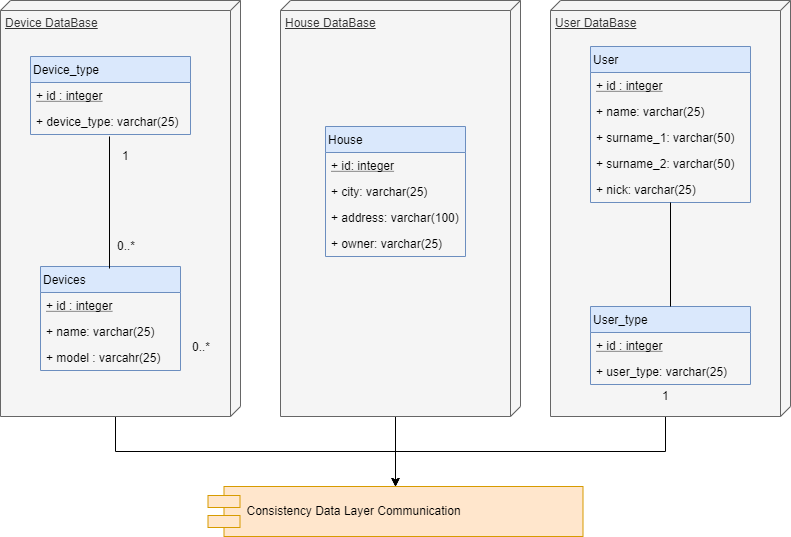

The diagram above was exported from draw.io. Its source (the exported page's mxGraphModel, read from the mxfile embedded in the PNG):
<mxGraphModel dx="1408" dy="709" grid="1" gridSize="10" guides="1" tooltips="1" connect="1" arrows="1" fold="1" page="1" pageScale="1" pageWidth="1100" pageHeight="850" background="#ffffff" math="0" shadow="0">
  <root>
    <mxCell id="0" />
    <mxCell id="1" parent="0" />
    <mxCell id="cBjnYEybTeHp4VhppdSK-7" style="edgeStyle=orthogonalEdgeStyle;rounded=0;orthogonalLoop=1;jettySize=auto;html=1;exitX=0;exitY=0;exitDx=416;exitDy=125;exitPerimeter=0;entryX=0.5;entryY=0;entryDx=0;entryDy=0;" edge="1" parent="1" source="cBjnYEybTeHp4VhppdSK-3" target="cBjnYEybTeHp4VhppdSK-4">
      <mxGeometry relative="1" as="geometry" />
    </mxCell>
    <mxCell id="cBjnYEybTeHp4VhppdSK-3" value="User DataBase" style="verticalAlign=top;align=left;spacingTop=8;spacingLeft=2;spacingRight=12;shape=cube;size=10;direction=south;fontStyle=4;html=1;fillColor=#f5f5f5;strokeColor=#666666;fontColor=#333333;" vertex="1" parent="1">
      <mxGeometry x="650" y="180" width="240" height="416" as="geometry" />
    </mxCell>
    <mxCell id="cBjnYEybTeHp4VhppdSK-6" style="edgeStyle=orthogonalEdgeStyle;rounded=0;orthogonalLoop=1;jettySize=auto;html=1;exitX=0;exitY=0;exitDx=416;exitDy=125;exitPerimeter=0;entryX=0.5;entryY=0;entryDx=0;entryDy=0;" edge="1" parent="1" source="cBjnYEybTeHp4VhppdSK-2" target="cBjnYEybTeHp4VhppdSK-4">
      <mxGeometry relative="1" as="geometry" />
    </mxCell>
    <mxCell id="cBjnYEybTeHp4VhppdSK-2" value="House DataBase" style="verticalAlign=top;align=left;spacingTop=8;spacingLeft=2;spacingRight=12;shape=cube;size=10;direction=south;fontStyle=4;html=1;fillColor=#f5f5f5;strokeColor=#666666;fontColor=#333333;" vertex="1" parent="1">
      <mxGeometry x="380" y="180" width="240" height="416" as="geometry" />
    </mxCell>
    <mxCell id="cBjnYEybTeHp4VhppdSK-5" style="edgeStyle=orthogonalEdgeStyle;rounded=0;orthogonalLoop=1;jettySize=auto;html=1;exitX=0;exitY=0;exitDx=416;exitDy=125;exitPerimeter=0;entryX=0.5;entryY=0;entryDx=0;entryDy=0;" edge="1" parent="1" source="cBjnYEybTeHp4VhppdSK-1" target="cBjnYEybTeHp4VhppdSK-4">
      <mxGeometry relative="1" as="geometry" />
    </mxCell>
    <mxCell id="cBjnYEybTeHp4VhppdSK-1" value="Device DataBase" style="verticalAlign=top;align=left;spacingTop=8;spacingLeft=2;spacingRight=12;shape=cube;size=10;direction=south;fontStyle=4;html=1;fillColor=#f5f5f5;strokeColor=#666666;fontColor=#333333;" vertex="1" parent="1">
      <mxGeometry x="100" y="180" width="240" height="416" as="geometry" />
    </mxCell>
    <mxCell id="TPIqdbfWrQtuD3qRlvWt-3" value="Devices" style="swimlane;fontStyle=0;childLayout=stackLayout;horizontal=1;startSize=26;fillColor=#dae8fc;horizontalStack=0;resizeParent=1;resizeParentMax=0;resizeLast=0;collapsible=1;marginBottom=0;rounded=0;align=left;strokeColor=#6c8ebf;" parent="1" vertex="1">
      <mxGeometry x="140" y="446" width="140" height="104" as="geometry" />
    </mxCell>
    <mxCell id="TPIqdbfWrQtuD3qRlvWt-4" value="+ id : integer&#10;" style="text;strokeColor=none;fillColor=none;align=left;verticalAlign=top;spacingLeft=4;spacingRight=4;overflow=hidden;rotatable=0;points=[[0,0.5],[1,0.5]];portConstraint=eastwest;fontStyle=4" parent="TPIqdbfWrQtuD3qRlvWt-3" vertex="1">
      <mxGeometry y="26" width="140" height="26" as="geometry" />
    </mxCell>
    <mxCell id="TPIqdbfWrQtuD3qRlvWt-7" value="+ name: varchar(25)" style="text;strokeColor=none;fillColor=none;align=left;verticalAlign=top;spacingLeft=4;spacingRight=4;overflow=hidden;rotatable=0;points=[[0,0.5],[1,0.5]];portConstraint=eastwest;" parent="TPIqdbfWrQtuD3qRlvWt-3" vertex="1">
      <mxGeometry y="52" width="140" height="26" as="geometry" />
    </mxCell>
    <mxCell id="TPIqdbfWrQtuD3qRlvWt-6" value="+ model : varcahr(25)" style="text;strokeColor=none;fillColor=none;align=left;verticalAlign=top;spacingLeft=4;spacingRight=4;overflow=hidden;rotatable=0;points=[[0,0.5],[1,0.5]];portConstraint=eastwest;" parent="TPIqdbfWrQtuD3qRlvWt-3" vertex="1">
      <mxGeometry y="78" width="140" height="26" as="geometry" />
    </mxCell>
    <mxCell id="TPIqdbfWrQtuD3qRlvWt-9" value="House" style="swimlane;fontStyle=0;childLayout=stackLayout;horizontal=1;startSize=26;fillColor=#dae8fc;horizontalStack=0;resizeParent=1;resizeParentMax=0;resizeLast=0;collapsible=1;marginBottom=0;rounded=0;align=left;strokeColor=#6c8ebf;" parent="1" vertex="1">
      <mxGeometry x="425" y="306" width="140" height="130" as="geometry" />
    </mxCell>
    <mxCell id="TPIqdbfWrQtuD3qRlvWt-10" value="+ id: integer" style="text;strokeColor=none;fillColor=none;align=left;verticalAlign=top;spacingLeft=4;spacingRight=4;overflow=hidden;rotatable=0;points=[[0,0.5],[1,0.5]];portConstraint=eastwest;fontStyle=4" parent="TPIqdbfWrQtuD3qRlvWt-9" vertex="1">
      <mxGeometry y="26" width="140" height="26" as="geometry" />
    </mxCell>
    <mxCell id="TPIqdbfWrQtuD3qRlvWt-11" value="+ city: varchar(25)" style="text;strokeColor=none;fillColor=none;align=left;verticalAlign=top;spacingLeft=4;spacingRight=4;overflow=hidden;rotatable=0;points=[[0,0.5],[1,0.5]];portConstraint=eastwest;" parent="TPIqdbfWrQtuD3qRlvWt-9" vertex="1">
      <mxGeometry y="52" width="140" height="26" as="geometry" />
    </mxCell>
    <mxCell id="TPIqdbfWrQtuD3qRlvWt-12" value="+ address: varchar(100)&#10;" style="text;strokeColor=none;fillColor=none;align=left;verticalAlign=top;spacingLeft=4;spacingRight=4;overflow=hidden;rotatable=0;points=[[0,0.5],[1,0.5]];portConstraint=eastwest;" parent="TPIqdbfWrQtuD3qRlvWt-9" vertex="1">
      <mxGeometry y="78" width="140" height="26" as="geometry" />
    </mxCell>
    <mxCell id="TPIqdbfWrQtuD3qRlvWt-13" value="+ owner: varchar(25)" style="text;strokeColor=none;fillColor=none;align=left;verticalAlign=top;spacingLeft=4;spacingRight=4;overflow=hidden;rotatable=0;points=[[0,0.5],[1,0.5]];portConstraint=eastwest;" parent="TPIqdbfWrQtuD3qRlvWt-9" vertex="1">
      <mxGeometry y="104" width="140" height="26" as="geometry" />
    </mxCell>
    <mxCell id="TPIqdbfWrQtuD3qRlvWt-15" value="User" style="swimlane;fontStyle=0;childLayout=stackLayout;horizontal=1;startSize=26;fillColor=#dae8fc;horizontalStack=0;resizeParent=1;resizeParentMax=0;resizeLast=0;collapsible=1;marginBottom=0;rounded=0;align=left;strokeColor=#6c8ebf;" parent="1" vertex="1">
      <mxGeometry x="690" y="226" width="160" height="156" as="geometry" />
    </mxCell>
    <mxCell id="TPIqdbfWrQtuD3qRlvWt-16" value="+ id : integer&#10;" style="text;strokeColor=none;fillColor=none;align=left;verticalAlign=top;spacingLeft=4;spacingRight=4;overflow=hidden;rotatable=0;points=[[0,0.5],[1,0.5]];portConstraint=eastwest;fontStyle=4" parent="TPIqdbfWrQtuD3qRlvWt-15" vertex="1">
      <mxGeometry y="26" width="160" height="26" as="geometry" />
    </mxCell>
    <mxCell id="TPIqdbfWrQtuD3qRlvWt-17" value="+ name: varchar(25)" style="text;strokeColor=none;fillColor=none;align=left;verticalAlign=top;spacingLeft=4;spacingRight=4;overflow=hidden;rotatable=0;points=[[0,0.5],[1,0.5]];portConstraint=eastwest;" parent="TPIqdbfWrQtuD3qRlvWt-15" vertex="1">
      <mxGeometry y="52" width="160" height="26" as="geometry" />
    </mxCell>
    <mxCell id="TPIqdbfWrQtuD3qRlvWt-18" value="+ surname_1: varchar(50)&#10;" style="text;strokeColor=none;fillColor=none;align=left;verticalAlign=top;spacingLeft=4;spacingRight=4;overflow=hidden;rotatable=0;points=[[0,0.5],[1,0.5]];portConstraint=eastwest;" parent="TPIqdbfWrQtuD3qRlvWt-15" vertex="1">
      <mxGeometry y="78" width="160" height="26" as="geometry" />
    </mxCell>
    <mxCell id="TPIqdbfWrQtuD3qRlvWt-19" value="+ surname_2: varchar(50)" style="text;strokeColor=none;fillColor=none;align=left;verticalAlign=top;spacingLeft=4;spacingRight=4;overflow=hidden;rotatable=0;points=[[0,0.5],[1,0.5]];portConstraint=eastwest;" parent="TPIqdbfWrQtuD3qRlvWt-15" vertex="1">
      <mxGeometry y="104" width="160" height="26" as="geometry" />
    </mxCell>
    <mxCell id="TPIqdbfWrQtuD3qRlvWt-20" value="+ nick: varchar(25)" style="text;strokeColor=none;fillColor=none;align=left;verticalAlign=top;spacingLeft=4;spacingRight=4;overflow=hidden;rotatable=0;points=[[0,0.5],[1,0.5]];portConstraint=eastwest;" parent="TPIqdbfWrQtuD3qRlvWt-15" vertex="1">
      <mxGeometry y="130" width="160" height="26" as="geometry" />
    </mxCell>
    <mxCell id="TPIqdbfWrQtuD3qRlvWt-31" value="0..*" style="text;html=1;resizable=0;points=[];autosize=1;align=left;verticalAlign=top;spacingTop=-4;" parent="1" vertex="1">
      <mxGeometry x="290" y="517" width="30" height="20" as="geometry" />
    </mxCell>
    <mxCell id="TPIqdbfWrQtuD3qRlvWt-33" value="Device_type" style="swimlane;fontStyle=0;childLayout=stackLayout;horizontal=1;startSize=26;fillColor=#dae8fc;horizontalStack=0;resizeParent=1;resizeParentMax=0;resizeLast=0;collapsible=1;marginBottom=0;rounded=0;align=left;strokeColor=#6c8ebf;" parent="1" vertex="1">
      <mxGeometry x="130" y="236" width="160" height="78" as="geometry" />
    </mxCell>
    <mxCell id="TPIqdbfWrQtuD3qRlvWt-34" value="+ id : integer" style="text;strokeColor=none;fillColor=none;align=left;verticalAlign=top;spacingLeft=4;spacingRight=4;overflow=hidden;rotatable=0;points=[[0,0.5],[1,0.5]];portConstraint=eastwest;fontStyle=4" parent="TPIqdbfWrQtuD3qRlvWt-33" vertex="1">
      <mxGeometry y="26" width="160" height="26" as="geometry" />
    </mxCell>
    <mxCell id="TPIqdbfWrQtuD3qRlvWt-35" value="+ device_type: varchar(25)" style="text;strokeColor=none;fillColor=none;align=left;verticalAlign=top;spacingLeft=4;spacingRight=4;overflow=hidden;rotatable=0;points=[[0,0.5],[1,0.5]];portConstraint=eastwest;" parent="TPIqdbfWrQtuD3qRlvWt-33" vertex="1">
      <mxGeometry y="52" width="160" height="26" as="geometry" />
    </mxCell>
    <mxCell id="TPIqdbfWrQtuD3qRlvWt-39" value="" style="endArrow=none;html=1;" parent="1" edge="1">
      <mxGeometry width="50" height="50" relative="1" as="geometry">
        <mxPoint x="209" y="448" as="sourcePoint" />
        <mxPoint x="209" y="316" as="targetPoint" />
      </mxGeometry>
    </mxCell>
    <mxCell id="TPIqdbfWrQtuD3qRlvWt-40" value="1" style="text;html=1;resizable=0;points=[];autosize=1;align=left;verticalAlign=top;spacingTop=-4;" parent="1" vertex="1">
      <mxGeometry x="220" y="326" width="20" height="20" as="geometry" />
    </mxCell>
    <mxCell id="TPIqdbfWrQtuD3qRlvWt-41" value="0..*" style="text;html=1;resizable=0;points=[];autosize=1;align=left;verticalAlign=top;spacingTop=-4;" parent="1" vertex="1">
      <mxGeometry x="215" y="416" width="30" height="20" as="geometry" />
    </mxCell>
    <mxCell id="TPIqdbfWrQtuD3qRlvWt-42" value="User_type" style="swimlane;fontStyle=0;childLayout=stackLayout;horizontal=1;startSize=26;fillColor=#dae8fc;horizontalStack=0;resizeParent=1;resizeParentMax=0;resizeLast=0;collapsible=1;marginBottom=0;rounded=0;align=left;strokeColor=#6c8ebf;" parent="1" vertex="1">
      <mxGeometry x="690" y="486" width="160" height="78" as="geometry" />
    </mxCell>
    <mxCell id="TPIqdbfWrQtuD3qRlvWt-43" value="+ id : integer" style="text;strokeColor=none;fillColor=none;align=left;verticalAlign=top;spacingLeft=4;spacingRight=4;overflow=hidden;rotatable=0;points=[[0,0.5],[1,0.5]];portConstraint=eastwest;fontStyle=4" parent="TPIqdbfWrQtuD3qRlvWt-42" vertex="1">
      <mxGeometry y="26" width="160" height="26" as="geometry" />
    </mxCell>
    <mxCell id="TPIqdbfWrQtuD3qRlvWt-44" value="+ user_type: varchar(25)" style="text;strokeColor=none;fillColor=none;align=left;verticalAlign=top;spacingLeft=4;spacingRight=4;overflow=hidden;rotatable=0;points=[[0,0.5],[1,0.5]];portConstraint=eastwest;" parent="TPIqdbfWrQtuD3qRlvWt-42" vertex="1">
      <mxGeometry y="52" width="160" height="26" as="geometry" />
    </mxCell>
    <mxCell id="TPIqdbfWrQtuD3qRlvWt-45" value="1" style="text;html=1;resizable=0;points=[];autosize=1;align=left;verticalAlign=top;spacingTop=-4;" parent="1" vertex="1">
      <mxGeometry x="760" y="566" width="20" height="20" as="geometry" />
    </mxCell>
    <mxCell id="TPIqdbfWrQtuD3qRlvWt-47" value="" style="endArrow=none;html=1;exitX=0.5;exitY=0;exitDx=0;exitDy=0;" parent="1" source="TPIqdbfWrQtuD3qRlvWt-42" target="TPIqdbfWrQtuD3qRlvWt-20" edge="1">
      <mxGeometry width="50" height="50" relative="1" as="geometry">
        <mxPoint x="749" y="486" as="sourcePoint" />
        <mxPoint x="749" y="416" as="targetPoint" />
      </mxGeometry>
    </mxCell>
    <mxCell id="cBjnYEybTeHp4VhppdSK-4" value="Consistency Data Layer Communication" style="shape=component;align=left;spacingLeft=36;fillColor=#ffe6cc;strokeColor=#d79b00;" vertex="1" parent="1">
      <mxGeometry x="307.5" y="666" width="375" height="50" as="geometry" />
    </mxCell>
  </root>
</mxGraphModel>